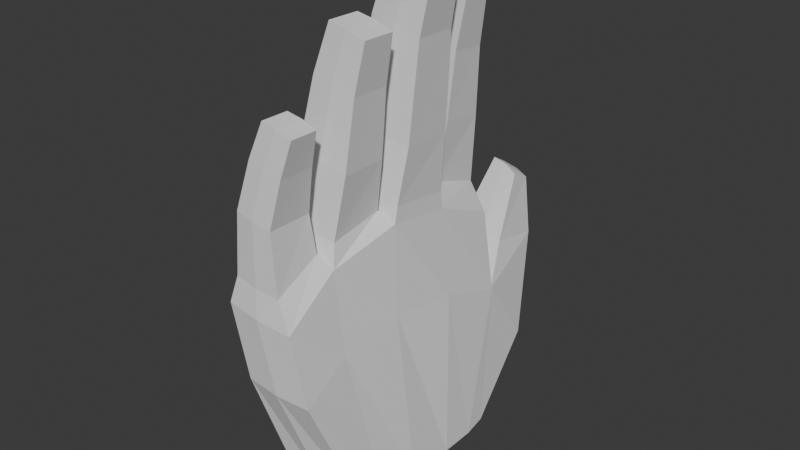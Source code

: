 # Source: hand.blend  (saved by Blender 5.1.30; exported with 4.5.12 LTS)
import bpy
from mathutils import Matrix  # noqa: F401  (used for matrix-valued properties, if any)

bpy.ops.wm.read_factory_settings(use_empty=True)
scene = bpy.context.scene
scene.name = 'Scene'

# ---- world
world_world = bpy.data.worlds.new('World'); scene.world = world_world
world_world.use_nodes = True; world_world.node_tree.nodes.clear()
_N = world_world.node_tree.nodes; _L = world_world.node_tree.links
n0 = _N.new('ShaderNodeOutputWorld'); n0.name = 'World Output'; n0.location = (200, 100)
n1 = _N.new('ShaderNodeBackground'); n1.name = 'Background'; n1.location = (-200, 100)
n1.inputs[0].default_value = (0.05088, 0.05088, 0.05088, 1.0)
_L.new(n1.outputs[0], n0.inputs[0])
n0.is_active_output = True
world_world.color = (0.05088, 0.05088, 0.05088)
world_world.sun_shadow_jitter_overblur = 0.0

# ---- meshes
me_cube_002 = bpy.data.meshes.new('Cube.002')
me_cube_002.from_pydata([(-0.2636, -0.6626, -0.9088), (-0.5393, -0.9593, 0.6496), (-0.242, 0.6594, -1.057), (-0.429, 1.008, 0.8114), (0.2429, -0.5451, -0.9237), (0.006504, -0.9591, 0.5912), (0.2472, 0.7197, -1.047), (0.1207, 1.007, 0.7818), (-0.2516, 0.4237, -1.052), (-0.2516, 0.02617, -0.9993), (-0.2516, -0.3714, -0.9468), (-0.5644, -0.5008, 0.9649), (-0.4662, 0.006037, 1.114), (-0.4545, 0.5017, 1.038), (0.2422, -0.3182, -0.9557), (0.2522, 0.02617, -0.9993), (0.2473, 0.4383, -1.05), (0.1042, 0.5022, 0.9924), (0.08988, 0.001036, 1.058), (-0.01222, -0.5051, 0.8844), (-0.4304, -0.928, 0.06292), (-0.3408, 1.007, 0.1452), (0.2204, 1.005, 0.146), (0.1196, -0.9275, 0.04398), (0.1873, 0.5, 0.3086), (0.106, 0.003976, 0.3465), (0.07137, -0.5, 0.2302), (-0.5595, -0.5086, 0.3207), (-0.6012, 0.01951, 0.4278), (-0.5217, 0.5155, 0.3694), (-0.3333, 1.404, -0.4218), (-0.2689, 0.8225, -1.031), (0.2363, 0.8998, -1.018), (0.2225, 1.406, -0.4204), (-0.3384, 0.991, 0.1558), (0.2175, 0.9908, 0.153), (-0.3282, 1.412, -0.4167), (0.2184, 1.411, -0.4168), (-0.2715, 1.22, 0.4395), (0.1157, 1.232, 0.4429), (-0.2717, 1.642, 0.3507), (0.1099, 1.65, 0.3558), (-0.1657, 1.527, 0.9731), (0.06019, 1.484, 0.9065), (-0.1886, 1.691, 0.8809), (0.05441, 1.654, 0.8242), (-0.3936, 0.5657, 1.192), (-0.3825, 0.9741, 1.049), (0.006877, 0.9745, 1.016), (-0.00103, 0.5651, 1.152), (-0.344, 0.6139, 1.677), (-0.3486, 0.957, 1.618), (0.04671, 0.9567, 1.55), (0.05165, 0.6138, 1.606), (-0.1047, 0.6552, 2.563), (-0.1081, 0.8915, 2.551), (0.1536, 0.8914, 2.484), (0.1567, 0.6553, 2.496), (-0.3937, 0.02968, 1.224), (-0.3824, 0.5003, 1.171), (0.09727, 0.4984, 1.134), (0.08636, 0.03013, 1.181), (-0.3561, 0.0937, 1.667), (-0.3567, 0.4889, 1.658), (0.1291, 0.4885, 1.591), (0.1303, 0.09395, 1.6), (-0.06885, 0.1476, 2.867), (-0.07045, 0.4341, 2.861), (0.2706, 0.4339, 2.773), (0.2721, 0.1479, 2.779), (-0.4148, -0.4588, 1.109), (-0.3917, -0.05346, 1.195), (-0.01813, -0.05458, 1.15), (-0.04491, -0.459, 1.058), (-0.358, -0.4363, 1.633), (-0.3592, -0.07819, 1.629), (0.0486, -0.07862, 1.555), (0.04932, -0.436, 1.559), (-0.1307, -0.3573, 2.524), (-0.1315, -0.09582, 2.52), (0.1592, -0.09597, 2.445), (0.1601, -0.3571, 2.449), (-0.1138, -0.5565, 0.9915), (-0.1094, -0.9303, 0.8106), (-0.4818, -0.9304, 0.861), (-0.492, -0.5553, 1.051), (-0.1459, -0.5803, 1.29), (-0.1459, -0.931, 1.291), (-0.4393, -0.9301, 1.351), (-0.4407, -0.5815, 1.35), (0.001848, -0.6341, 1.922), (0.002364, -0.854, 1.924), (-0.2443, -0.8543, 1.989), (-0.2448, -0.6338, 1.987), (0.08772, 0.9211, 2.092), (0.09449, 0.6349, 2.121), (-0.2263, 0.6352, 2.197), (-0.2328, 0.9208, 2.167), (-0.2078, 0.4559, 2.436), (0.1882, 0.4562, 2.343), (-0.2063, 0.1258, 2.442), (0.1897, 0.1255, 2.35), (-0.2471, -0.08639, 2.158), (0.09482, -0.08612, 2.077), (-0.246, -0.3919, 2.162), (0.09587, -0.3921, 2.081), (-0.07287, -0.6087, 1.646), (-0.07219, -0.8892, 1.649), (-0.3444, -0.6091, 1.715), (-0.3437, -0.8888, 1.718), (-0.158, 1.029, 0.7973), (-0.01585, -0.6234, -0.9211), (-0.27, -0.9805, 0.6207), (-0.1761, 0.5066, 1.044), (-0.1891, -0.001966, 1.113), (-0.2866, -0.5057, 0.9518), (-0.1601, -0.9489, 0.05083), (-0.06479, 1.034, 0.1468), (-0.02102, 0.88, -1.04), (-0.05955, 1.422, -0.4358), (-0.0646, 0.9721, 0.169), (-0.05959, 1.429, -0.4228), (-0.05504, 1.209, 0.4453), (-0.06051, 1.659, 0.3491), (-0.04948, 1.509, 0.9572), (-0.06616, 1.701, 0.8455), (-0.1898, 0.9892, 1.03), (-0.1987, 0.5486, 1.174), (-0.1539, 0.9734, 1.585), (-0.1488, 0.5969, 1.643), (0.02246, 0.8982, 2.524), (0.02575, 0.6488, 2.537), (-0.1475, 0.518, 1.152), (-0.1577, 0.0111, 1.205), (-0.1175, 0.5083, 1.625), (-0.1164, 0.07401, 1.636), (0.09943, 0.4425, 2.826), (0.101, 0.1395, 2.832), (-0.2081, -0.03706, 1.173), (-0.2332, -0.4733, 1.081), (-0.1584, -0.06115, 1.593), (-0.1573, -0.4531, 1.598), (0.01345, -0.08853, 2.49), (0.0144, -0.3643, 2.494), (-0.2975, -0.9442, 0.8318), (-0.3036, -0.5377, 1.021), (-0.294, -0.9435, 1.321), (-0.2945, -0.5674, 1.32), (-0.1217, -0.8604, 1.964), (-0.1223, -0.6276, 1.962), (-0.07473, 0.9352, 2.13), (-0.06818, 0.6206, 2.158), (-0.0111, 0.109, 2.396), (-0.01264, 0.4727, 2.39), (-0.07733, -0.407, 2.122), (-0.07864, -0.07127, 2.117), (-0.2096, -0.9021, 1.684), (-0.2103, -0.5958, 1.681), (-0.02693, -0.6484, -0.9017), (-0.008543, 0.9124, -1.031), (-0.0732, -0.02786, -1.182), (-0.07668, -0.1136, -1.171), (0.07485, 0.2058, -1.213), (0.07935, 0.2751, -1.214), (-0.0005758, -0.1197, -1.172), (0.07857, -0.1132, -1.17), (-0.07036, 0.2751, -1.214), (-0.0732, 0.2058, -1.213), (-0.0732, 0.08898, -1.198), (0.07485, -0.02786, -1.182), (0.07485, 0.08898, -1.198), (-0.001517, 0.3282, -1.211), (-0.07826, 0.3229, -1.207), (0.07775, 0.3231, -1.206)], [], [(29, 13, 3, 21), (117, 110, 7, 22), (26, 19, 5, 23), (116, 112, 1, 20), (112, 5, 83, 144), (110, 3, 47, 126), (18, 17, 60, 61), (12, 11, 70, 71), (22, 7, 17, 24), (24, 17, 18, 25), (25, 18, 19, 26), (20, 1, 11, 27), (27, 11, 12, 28), (28, 12, 13, 29), (9, 28, 29, 8), (10, 27, 28, 9), (0, 20, 27, 10), (15, 25, 26, 14), (16, 24, 25, 15), (6, 22, 24, 16), (111, 116, 20, 0), (14, 26, 23, 4), (2, 21, 30, 31), (8, 29, 21, 2), (118, 119, 33, 32), (117, 22, 35, 120), (22, 6, 32, 33), (35, 37, 41, 39), (119, 30, 36, 121), (22, 33, 37, 35), (30, 21, 34, 36), (40, 38, 42, 44), (121, 36, 40, 123), (36, 34, 38, 40), (120, 35, 39, 122), (124, 43, 45, 125), (122, 39, 43, 124), (39, 41, 45, 43), (123, 40, 44, 125), (127, 49, 53, 129), (3, 13, 46, 47), (17, 7, 48, 49), (113, 17, 49, 127), (95, 94, 56, 57), (126, 47, 51, 128), (49, 48, 52, 53), (47, 46, 50, 51), (130, 55, 54, 131), (97, 96, 54, 55), (151, 95, 57, 131), (150, 97, 55, 130), (61, 60, 64, 65), (114, 18, 61, 133), (13, 12, 58, 59), (113, 13, 59, 132), (153, 98, 67, 136), (132, 59, 63, 134), (59, 58, 62, 63), (133, 61, 65, 135), (136, 67, 66, 137), (98, 100, 66, 67), (152, 101, 69, 137), (101, 99, 68, 69), (138, 71, 75, 140), (114, 12, 71, 138), (19, 18, 72, 73), (115, 19, 73, 139), (155, 102, 79, 142), (71, 70, 74, 75), (139, 73, 77, 141), (73, 72, 76, 77), (142, 79, 78, 143), (102, 104, 78, 79), (154, 105, 81, 143), (105, 103, 80, 81), (85, 84, 88, 89), (5, 19, 82, 83), (11, 1, 84, 85), (115, 11, 85, 145), (107, 106, 90, 91), (83, 82, 86, 87), (145, 85, 89, 147), (144, 83, 87, 146), (149, 93, 92, 148), (157, 108, 93, 149), (156, 107, 91, 148), (108, 109, 92, 93), (128, 51, 97, 150), (129, 53, 95, 151), (51, 50, 96, 97), (53, 52, 94, 95), (65, 64, 99, 101), (135, 65, 101, 152), (63, 62, 100, 98), (134, 63, 98, 153), (77, 76, 103, 105), (141, 77, 105, 154), (75, 74, 104, 102), (140, 75, 102, 155), (89, 88, 109, 108), (146, 87, 107, 156), (147, 89, 108, 157), (87, 86, 106, 107), (86, 147, 157, 106), (88, 146, 156, 109), (76, 140, 155, 103), (74, 141, 154, 104), (64, 134, 153, 99), (62, 135, 152, 100), (50, 129, 151, 96), (52, 128, 150, 94), (109, 156, 148, 92), (106, 157, 149, 90), (90, 149, 148, 91), (84, 144, 146, 88), (82, 145, 147, 86), (19, 115, 145, 82), (104, 154, 143, 78), (80, 142, 143, 81), (70, 139, 141, 74), (103, 155, 142, 80), (11, 115, 139, 70), (18, 114, 138, 72), (72, 138, 140, 76), (100, 152, 137, 66), (68, 136, 137, 69), (58, 133, 135, 62), (60, 132, 134, 64), (99, 153, 136, 68), (17, 113, 132, 60), (12, 114, 133, 58), (94, 150, 130, 56), (96, 151, 131, 54), (56, 130, 131, 57), (48, 126, 128, 52), (13, 113, 127, 46), (46, 127, 129, 50), (41, 123, 125, 45), (38, 122, 124, 42), (42, 124, 125, 44), (34, 120, 122, 38), (37, 121, 123, 41), (33, 119, 121, 37), (21, 117, 120, 34), (31, 30, 119, 118), (4, 23, 116, 111), (7, 110, 126, 48), (1, 112, 144, 84), (23, 5, 112, 116), (21, 3, 110, 117), (32, 6, 163, 173), (160, 168, 167, 166, 172, 171, 173, 163, 162, 170, 169, 165, 164, 161), (0, 10, 160, 161), (31, 118, 171, 172), (4, 111, 164, 165), (14, 4, 165, 169), (15, 14, 169, 170), (8, 2, 166, 167), (16, 15, 170, 162), (9, 8, 167, 168), (2, 31, 172, 166), (118, 32, 173, 171), (10, 9, 168, 160), (111, 0, 161, 164), (6, 16, 162, 163)])
_uv = me_cube_002.uv_layers.new(name='UVMap')
_uv.uv.foreach_set('vector', [0.5389, 0.1875, 0.625, 0.1875, 0.625, 0.25, 0.5389, 0.25, 0.5389, 0.3727, 0.625, 0.3727, 0.625, 0.5, 0.5389, 0.5, 0.5389, 0.6875, 0.625, 0.6875, 0.625, 0.75, 0.5389, 0.75, 0.5389, 0.8773, 0.625, 0.8773, 0.625, 1.0, 0.5389, 1.0, 0.625, 0.8773, 0.625, 0.75, 0.625, 0.75, 0.625, 0.8773, 0.625, 0.3727, 0.625, 0.25, 0.625, 0.25, 0.625, 0.3727, 0.625, 0.625, 0.625, 0.5625, 0.625, 0.5625, 0.625, 0.625, 0.625, 0.125, 0.625, 0.0625, 0.625, 0.0625, 0.625, 0.125, 0.5389, 0.5, 0.625, 0.5, 0.625, 0.5625, 0.5389, 0.5625, 0.5389, 0.5625, 0.625, 0.5625, 0.625, 0.625, 0.5389, 0.625, 0.5389, 0.625, 0.625, 0.625, 0.625, 0.6875, 0.5389, 0.6875, 0.5389, 0.0, 0.625, 0.0, 0.625, 0.0625, 0.5389, 0.0625, 0.5389, 0.0625, 0.625, 0.0625, 0.625, 0.125, 0.5389, 0.125, 0.5389, 0.125, 0.625, 0.125, 0.625, 0.1875, 0.5389, 0.1875, 0.375, 0.125, 0.5389, 0.125, 0.5389, 0.1875, 0.375, 0.1875, 0.375, 0.0625, 0.5389, 0.0625, 0.5389, 0.125, 0.375, 0.125, 0.375, 0.0, 0.5389, 0.0, 0.5389, 0.0625, 0.375, 0.0625, 0.375, 0.625, 0.5389, 0.625, 0.5389, 0.6875, 0.375, 0.6875, 0.375, 0.5625, 0.5389, 0.5625, 0.5389, 0.625, 0.375, 0.625, 0.375, 0.5, 0.5389, 0.5, 0.5389, 0.5625, 0.375, 0.5625, 0.375, 0.8773, 0.5389, 0.8773, 0.5389, 1.0, 0.375, 1.0, 0.375, 0.6875, 0.5389, 0.6875, 0.5389, 0.75, 0.375, 0.75, 0.375, 0.25, 0.5389, 0.25, 0.5389, 0.25, 0.375, 0.25, 0.375, 0.1875, 0.5389, 0.1875, 0.5389, 0.25, 0.375, 0.25, 0.375, 0.3727, 0.5389, 0.3727, 0.5389, 0.5, 0.375, 0.5, 0.5389, 0.3727, 0.5389, 0.5, 0.5389, 0.5, 0.5389, 0.3727, 0.5389, 0.5, 0.375, 0.5, 0.375, 0.5, 0.5389, 0.5, 0.5389, 0.5, 0.5389, 0.5, 0.5389, 0.5, 0.5389, 0.5, 0.5389, 0.3727, 0.5389, 0.25, 0.5389, 0.25, 0.5389, 0.3727, 0.5389, 0.5, 0.5389, 0.5, 0.5389, 0.5, 0.5389, 0.5, 0.5389, 0.25, 0.5389, 0.25, 0.5389, 0.25, 0.5389, 0.25, 0.5389, 0.25, 0.5389, 0.25, 0.5389, 0.25, 0.5389, 0.25, 0.5389, 0.3727, 0.5389, 0.25, 0.5389, 0.25, 0.5389, 0.3727, 0.5389, 0.25, 0.5389, 0.25, 0.5389, 0.25, 0.5389, 0.25, 0.5389, 0.3727, 0.5389, 0.5, 0.5389, 0.5, 0.5389, 0.3727, 0.5389, 0.3727, 0.5389, 0.5, 0.5389, 0.5, 0.5389, 0.3727, 0.5389, 0.3727, 0.5389, 0.5, 0.5389, 0.5, 0.5389, 0.3727, 0.5389, 0.5, 0.5389, 0.5, 0.5389, 0.5, 0.5389, 0.5, 0.5389, 0.3727, 0.5389, 0.25, 0.5389, 0.25, 0.5389, 0.3727, 0.7523, 0.5625, 0.625, 0.5625, 0.625, 0.5625, 0.7523, 0.5625, 0.625, 0.25, 0.625, 0.1875, 0.625, 0.1875, 0.625, 0.25, 0.625, 0.5625, 0.625, 0.5, 0.625, 0.5, 0.625, 0.5625, 0.7523, 0.5625, 0.625, 0.5625, 0.625, 0.5625, 0.7523, 0.5625, 0.625, 0.5625, 0.625, 0.5, 0.625, 0.5, 0.625, 0.5625, 0.625, 0.3727, 0.625, 0.25, 0.625, 0.25, 0.625, 0.3727, 0.625, 0.5625, 0.625, 0.5, 0.625, 0.5, 0.625, 0.5625, 0.625, 0.25, 0.625, 0.1875, 0.625, 0.1875, 0.625, 0.25, 0.7523, 0.5, 0.875, 0.5, 0.875, 0.5625, 0.7523, 0.5625, 0.625, 0.25, 0.625, 0.1875, 0.625, 0.1875, 0.625, 0.25, 0.7523, 0.5625, 0.625, 0.5625, 0.625, 0.5625, 0.7523, 0.5625, 0.625, 0.3727, 0.625, 0.25, 0.625, 0.25, 0.625, 0.3727, 0.625, 0.625, 0.625, 0.5625, 0.625, 0.5625, 0.625, 0.625, 0.7523, 0.625, 0.625, 0.625, 0.625, 0.625, 0.7523, 0.625, 0.625, 0.1875, 0.625, 0.125, 0.625, 0.125, 0.625, 0.1875, 0.7523, 0.5625, 0.875, 0.5625, 0.875, 0.5625, 0.7523, 0.5625, 0.7523, 0.5625, 0.875, 0.5625, 0.875, 0.5625, 0.7523, 0.5625, 0.7523, 0.5625, 0.875, 0.5625, 0.875, 0.5625, 0.7523, 0.5625, 0.625, 0.1875, 0.625, 0.125, 0.625, 0.125, 0.625, 0.1875, 0.7523, 0.625, 0.625, 0.625, 0.625, 0.625, 0.7523, 0.625, 0.7523, 0.5625, 0.875, 0.5625, 0.875, 0.625, 0.7523, 0.625, 0.625, 0.1875, 0.625, 0.125, 0.625, 0.125, 0.625, 0.1875, 0.7523, 0.625, 0.625, 0.625, 0.625, 0.625, 0.7523, 0.625, 0.625, 0.625, 0.625, 0.5625, 0.625, 0.5625, 0.625, 0.625, 0.7523, 0.625, 0.875, 0.625, 0.875, 0.625, 0.7523, 0.625, 0.7523, 0.625, 0.875, 0.625, 0.875, 0.625, 0.7523, 0.625, 0.625, 0.6875, 0.625, 0.625, 0.625, 0.625, 0.625, 0.6875, 0.7523, 0.6875, 0.625, 0.6875, 0.625, 0.6875, 0.7523, 0.6875, 0.7523, 0.625, 0.875, 0.625, 0.875, 0.625, 0.7523, 0.625, 0.625, 0.125, 0.625, 0.0625, 0.625, 0.0625, 0.625, 0.125, 0.7523, 0.6875, 0.625, 0.6875, 0.625, 0.6875, 0.7523, 0.6875, 0.625, 0.6875, 0.625, 0.625, 0.625, 0.625, 0.625, 0.6875, 0.7523, 0.625, 0.875, 0.625, 0.875, 0.6875, 0.7523, 0.6875, 0.625, 0.125, 0.625, 0.0625, 0.625, 0.0625, 0.625, 0.125, 0.7523, 0.6875, 0.625, 0.6875, 0.625, 0.6875, 0.7523, 0.6875, 0.625, 0.6875, 0.625, 0.625, 0.625, 0.625, 0.625, 0.6875, 0.625, 0.0625, 0.625, 0.0, 0.625, 0.0, 0.625, 0.0625, 0.625, 0.75, 0.625, 0.6875, 0.625, 0.6875, 0.625, 0.75, 0.625, 0.0625, 0.625, 0.0, 0.625, 0.0, 0.625, 0.0625, 0.7523, 0.6875, 0.875, 0.6875, 0.875, 0.6875, 0.7523, 0.6875, 0.625, 0.75, 0.625, 0.6875, 0.625, 0.6875, 0.625, 0.75, 0.625, 0.75, 0.625, 0.6875, 0.625, 0.6875, 0.625, 0.75, 0.7523, 0.6875, 0.875, 0.6875, 0.875, 0.6875, 0.7523, 0.6875, 0.625, 0.8773, 0.625, 0.75, 0.625, 0.75, 0.625, 0.8773, 0.7523, 0.6875, 0.875, 0.6875, 0.625, 0.0, 0.625, 0.3681, 0.7523, 0.6875, 0.875, 0.6875, 0.875, 0.6875, 0.7523, 0.6875, 0.625, 0.8773, 0.625, 0.75, 0.625, 0.75, 0.625, 0.8773, 0.625, 0.0625, 0.625, 0.0, 0.625, 0.0, 0.625, 0.0625, 0.625, 0.3727, 0.625, 0.25, 0.625, 0.25, 0.625, 0.3727, 0.7523, 0.5625, 0.625, 0.5625, 0.625, 0.5625, 0.7523, 0.5625, 0.625, 0.25, 0.625, 0.1875, 0.625, 0.1875, 0.625, 0.25, 0.625, 0.5625, 0.625, 0.5, 0.625, 0.5, 0.625, 0.5625, 0.625, 0.625, 0.625, 0.5625, 0.625, 0.5625, 0.625, 0.625, 0.7523, 0.625, 0.625, 0.625, 0.625, 0.625, 0.7523, 0.625, 0.625, 0.1875, 0.625, 0.125, 0.625, 0.125, 0.625, 0.1875, 0.7523, 0.5625, 0.875, 0.5625, 0.875, 0.5625, 0.7523, 0.5625, 0.625, 0.6875, 0.625, 0.625, 0.625, 0.625, 0.625, 0.6875, 0.7523, 0.6875, 0.625, 0.6875, 0.625, 0.6875, 0.7523, 0.6875, 0.625, 0.125, 0.625, 0.0625, 0.625, 0.0625, 0.625, 0.125, 0.7523, 0.625, 0.875, 0.625, 0.875, 0.625, 0.7523, 0.625, 0.625, 0.0625, 0.625, 0.0, 0.625, 0.0, 0.625, 0.0625, 0.625, 0.8773, 0.625, 0.75, 0.625, 0.75, 0.625, 0.8773, 0.7523, 0.6875, 0.875, 0.6875, 0.875, 0.6875, 0.7523, 0.6875, 0.625, 0.75, 0.625, 0.6875, 0.625, 0.6875, 0.625, 0.75, 0.625, 0.6875, 0.7523, 0.6875, 0.7523, 0.6875, 0.625, 0.6875, 0.625, 1.0, 0.625, 0.8773, 0.625, 0.8773, 0.625, 1.0, 0.625, 0.625, 0.7523, 0.625, 0.7523, 0.625, 0.625, 0.625, 0.875, 0.6875, 0.7523, 0.6875, 0.7523, 0.6875, 0.875, 0.6875, 0.625, 0.5625, 0.7523, 0.5625, 0.7523, 0.5625, 0.625, 0.5625, 0.875, 0.625, 0.7523, 0.625, 0.7523, 0.625, 0.875, 0.625, 0.875, 0.5625, 0.7523, 0.5625, 0.7523, 0.5625, 0.875, 0.5625, 0.625, 0.5, 0.625, 0.3727, 0.625, 0.3727, 0.625, 0.5, 0.625, 1.0, 0.625, 0.8773, 0.625, 0.8773, 0.625, 1.0, 0.625, 0.6875, 0.7523, 0.6875, 0.7523, 0.6875, 0.625, 0.6875, 0.625, 0.6875, 0.7523, 0.6875, 0.625, 0.3681, 0.625, 0.75, 0.625, 1.0, 0.625, 0.8773, 0.625, 0.8773, 0.625, 1.0, 0.625, 0.6875, 0.7523, 0.6875, 0.7523, 0.6875, 0.625, 0.6875, 0.625, 0.6875, 0.7523, 0.6875, 0.7523, 0.6875, 0.625, 0.6875, 0.875, 0.6875, 0.7523, 0.6875, 0.7523, 0.6875, 0.875, 0.6875, 0.625, 0.625, 0.7523, 0.625, 0.7523, 0.6875, 0.625, 0.6875, 0.875, 0.6875, 0.7523, 0.6875, 0.7523, 0.6875, 0.875, 0.6875, 0.625, 0.625, 0.7523, 0.625, 0.7523, 0.625, 0.625, 0.625, 0.875, 0.6875, 0.7523, 0.6875, 0.7523, 0.6875, 0.875, 0.6875, 0.625, 0.625, 0.7523, 0.625, 0.7523, 0.625, 0.625, 0.625, 0.625, 0.625, 0.7523, 0.625, 0.7523, 0.625, 0.625, 0.625, 0.875, 0.625, 0.7523, 0.625, 0.7523, 0.625, 0.875, 0.625, 0.625, 0.5625, 0.7523, 0.5625, 0.7523, 0.625, 0.625, 0.625, 0.875, 0.625, 0.7523, 0.625, 0.7523, 0.625, 0.875, 0.625, 0.625, 0.5625, 0.7523, 0.5625, 0.7523, 0.5625, 0.625, 0.5625, 0.625, 0.5625, 0.7523, 0.5625, 0.7523, 0.5625, 0.625, 0.5625, 0.625, 0.5625, 0.7523, 0.5625, 0.7523, 0.5625, 0.625, 0.5625, 0.875, 0.625, 0.7523, 0.625, 0.7523, 0.625, 0.875, 0.625, 0.625, 0.5, 0.625, 0.3727, 0.625, 0.3727, 0.625, 0.5, 0.875, 0.5625, 0.7523, 0.5625, 0.7523, 0.5625, 0.875, 0.5625, 0.625, 0.5, 0.7523, 0.5, 0.7523, 0.5625, 0.625, 0.5625, 0.625, 0.5, 0.625, 0.3727, 0.625, 0.3727, 0.625, 0.5, 0.875, 0.5625, 0.7523, 0.5625, 0.7523, 0.5625, 0.875, 0.5625, 0.875, 0.5625, 0.7523, 0.5625, 0.7523, 0.5625, 0.875, 0.5625, 0.5389, 0.5, 0.5389, 0.3727, 0.5389, 0.3727, 0.5389, 0.5, 0.5389, 0.25, 0.5389, 0.3727, 0.5389, 0.3727, 0.5389, 0.25, 0.5389, 0.25, 0.5389, 0.3727, 0.5389, 0.3727, 0.5389, 0.25, 0.5389, 0.25, 0.5389, 0.3727, 0.5389, 0.3727, 0.5389, 0.25, 0.5389, 0.5, 0.5389, 0.3727, 0.5389, 0.3727, 0.5389, 0.5, 0.5389, 0.5, 0.5389, 0.3727, 0.5389, 0.3727, 0.5389, 0.5, 0.5389, 0.25, 0.5389, 0.3727, 0.5389, 0.3727, 0.5389, 0.25, 0.375, 0.25, 0.5389, 0.25, 0.5389, 0.3727, 0.375, 0.3727, 0.375, 0.75, 0.5389, 0.75, 0.5389, 0.8773, 0.375, 0.8773, 0.625, 0.5, 0.625, 0.3727, 0.625, 0.3727, 0.625, 0.5, 0.625, 1.0, 0.625, 0.8773, 0.625, 0.8773, 0.625, 1.0, 0.5389, 0.75, 0.625, 0.75, 0.625, 0.8773, 0.5389, 0.8773, 0.5389, 0.25, 0.625, 0.25, 0.625, 0.3727, 0.5389, 0.3727, 0.375, 0.5, 0.375, 0.5, 0.375, 0.5, 0.375, 0.5, 0.375, 0.0625, 0.375, 0.125, 0.375, 0.1875, 0.375, 0.25, 0.375, 0.25, 0.375, 0.3727, 0.375, 0.5, 0.375, 0.5, 0.375, 0.5625, 0.375, 0.625, 0.375, 0.6875, 0.375, 0.75, 0.375, 0.8773, 0.375, 1.0, 0.375, 0.0, 0.375, 0.0625, 0.375, 0.0625, 0.375, 0.0, 0.375, 0.25, 0.375, 0.3727, 0.375, 0.3727, 0.375, 0.25, 0.375, 0.75, 0.375, 0.8773, 0.375, 0.8773, 0.375, 0.75, 0.375, 0.6875, 0.375, 0.75, 0.375, 0.75, 0.375, 0.6875, 0.375, 0.625, 0.375, 0.6875, 0.375, 0.6875, 0.375, 0.625, 0.375, 0.1875, 0.375, 0.25, 0.375, 0.25, 0.375, 0.1875, 0.375, 0.5625, 0.375, 0.625, 0.375, 0.625, 0.375, 0.5625, 0.375, 0.125, 0.375, 0.1875, 0.375, 0.1875, 0.375, 0.125, 0.375, 0.25, 0.375, 0.25, 0.375, 0.25, 0.375, 0.25, 0.375, 0.3727, 0.375, 0.5, 0.375, 0.5, 0.375, 0.3727, 0.375, 0.0625, 0.375, 0.125, 0.375, 0.125, 0.375, 0.0625, 0.375, 0.8773, 0.375, 1.0, 0.375, 1.0, 0.375, 0.8773, 0.375, 0.5, 0.375, 0.5625, 0.375, 0.5625, 0.375, 0.5])
me_cube_002.update()
arm_armature = bpy.data.armatures.new('Armature')  # bones are not reproduced

# ---- objects
ob_handmesh = bpy.data.objects.new('HandMesh', me_cube_002)
ob_handarmature = bpy.data.objects.new('HandArmature', arm_armature)

# ---- transforms, parenting, visibility, modifiers, constraints
ob_handmesh.parent = ob_handarmature
ob_handmesh.matrix_parent_inverse = Matrix(((8.329, -0.0, 0.0, -0.07462), (-0.0, 8.329, -0.0, -0.1635), (0.0, -0.0, 8.329, 1.088), (-0.0, 0.0, -0.0, 1.0)))
ob_handmesh.location = (0.0, 0.0, 0.0)
ob_handmesh.scale = (0.125, 0.125, 0.125)
_vg = ob_handmesh.vertex_groups.new(name='Hand')
for _i, _w in zip([0, 1, 2, 3, 4, 5, 6, 7, 8, 9, 10, 11, 12, 13, 14, 15, 16, 17, 18, 19, 20, 21, 22, 23, 24, 25, 26, 27, 28, 29, 30, 31, 32, 33, 34, 35, 36, 37, 60, 111, 112, 116, 117, 118, 119, 120, 121, 158, 160, 161, 162, 163, 164, 165, 166, 167, 168, 169, 170, 171, 172, 173], [0.8495, 0.01827, 0.6517, 0.05441, 0.8999, 0.1053, 0.4545, 0.02683, 0.8848, 0.9761, 0.9094, 0.00915, 0.05593, 0.06028, 0.9453, 0.9753, 0.8225, 0.07349, 0.05852, 0.07286, 0.2549, 0.1966, 0.2106, 0.3832, 0.7415, 0.9273, 0.6836, 0.2809, 0.8101, 0.7441, 0.04638, 0.4604, 0.2841, 0.05223, 0.1873, 0.1973, 0.04228, 0.05059, 0.002851, 0.8776, 0.0258, 0.2874, 0.1182, 0.3051, 0.01124, 0.09631, 0.006444, 1.0, 0.9909, 0.9804, 0.9831, 0.9558, 0.9951, 0.9891, 0.9723, 0.9767, 0.9964, 0.9934, 0.9926, 0.9396, 0.9418, 0.9275]): _vg.add([_i], _w, 'REPLACE')
_vg = ob_handmesh.vertex_groups.new(name='Pinky')
for _i, _w in zip([0, 1, 4, 5, 10, 11, 14, 19, 20, 23, 26, 27, 28, 70, 73, 82, 83, 84, 85, 86, 87, 88, 89, 106, 111, 112, 115, 116, 139, 144, 145, 146, 147], [0.1452, 0.8874, 0.08959, 0.8093, 0.08257, 0.3003, 0.03692, 0.2423, 0.7499, 0.5827, 0.2368, 0.6165, 0.08725, 0.07388, 0.06916, 0.6559, 0.8691, 0.8926, 0.6451, 0.6368, 0.08805, 0.04621, 0.1147, 0.03674, 0.1157, 0.9224, 0.4043, 0.6998, 0.08491, 0.9256, 0.6601, 0.03064, 0.2153]): _vg.add([_i], _w, 'REPLACE')
_vg = ob_handmesh.vertex_groups.new(name='PinkyCenter')
for _i, _w in zip([11, 82, 83, 84, 85, 86, 87, 88, 89, 91, 92, 106, 107, 108, 109, 115, 144, 145, 146, 147, 148, 156, 157], [0.01911, 0.0419, 0.05578, 0.05363, 0.1178, 0.2505, 0.877, 0.9115, 0.782, 0.06285, 0.05553, 0.07993, 0.4719, 0.1087, 0.4781, 0.0527, 0.04565, 0.08857, 0.9344, 0.6843, 0.02921, 0.4938, 0.06063]): _vg.add([_i], _w, 'REPLACE')
_vg = ob_handmesh.vertex_groups.new(name='PinkyTip')
for _i, _w in zip([86, 87, 88, 89, 90, 91, 92, 93, 106, 107, 108, 109, 147, 148, 149, 156, 157], [0.07202, 0.008364, 0.01605, 0.07591, 0.9767, 0.9356, 0.944, 0.9835, 0.8738, 0.5222, 0.8789, 0.5196, 0.07245, 0.9599, 0.9904, 0.5049, 0.9197]): _vg.add([_i], _w, 'REPLACE')
_vg = ob_handmesh.vertex_groups.new(name='Ring')
for _i, _w in zip([1, 5, 11, 12, 18, 19, 26, 27, 58, 61, 70, 71, 72, 73, 74, 75, 76, 77, 82, 83, 84, 85, 86, 102, 103, 105, 114, 115, 133, 138, 139, 140, 141, 145, 147, 155], [0.05672, 0.06378, 0.5728, 0.236, 0.1973, 0.6173, 0.05976, 0.08694, 0.09407, 0.08064, 0.8436, 0.7401, 0.7074, 0.8543, 0.52, 0.8799, 0.896, 0.844, 0.2442, 0.04104, 0.02948, 0.1984, 0.02048, 0.01946, 0.05408, 0.04923, 0.4302, 0.5015, 0.135, 0.7546, 0.8595, 0.9235, 0.525, 0.2243, 0.0009291, 0.01311]): _vg.add([_i], _w, 'REPLACE')
_vg = ob_handmesh.vertex_groups.new(name='RingCenter')
for _i, _w in zip([70, 74, 75, 77, 141], [0.0009843, 0.4547, 0.05371, 0.09762, 0.4565]): _vg.add([_i], _w, 'REPLACE')
_vg = ob_handmesh.vertex_groups.new(name='RingTip')
for _i, _w in zip([75, 76, 77, 78, 79, 80, 81, 102, 103, 104, 105, 140, 142, 143, 154, 155], [0.05027, 0.06069, 0.04616, 0.991, 0.9889, 0.991, 0.9793, 0.961, 0.9423, 0.9589, 0.9395, 0.04567, 0.9955, 0.985, 0.9647, 0.9668]): _vg.add([_i], _w, 'REPLACE')
_vg = ob_handmesh.vertex_groups.new(name='Middle')
for _i, _w in zip([7, 11, 12, 13, 17, 18, 19, 24, 28, 46, 48, 49, 58, 59, 60, 61, 62, 63, 64, 65, 70, 71, 72, 73, 99, 101, 113, 114, 127, 132, 133, 134, 135, 138], [0.08278, 0.04874, 0.6303, 0.2139, 0.6745, 0.7048, 0.04289, 0.06266, 0.02336, 0.06575, 0.02448, 0.1278, 0.8372, 0.6982, 0.8443, 0.8713, 0.904, 0.5321, 0.8562, 0.9346, 0.01934, 0.2029, 0.2473, 0.02565, 0.03155, 0.0273, 0.5247, 0.5422, 0.1063, 0.7924, 0.8456, 0.5322, 0.9586, 0.2231]): _vg.add([_i], _w, 'REPLACE')
_vg = ob_handmesh.vertex_groups.new(name='MiddleCenter')
for _i, _w in zip([59, 62, 63, 64, 67, 98, 100, 132, 134, 153], [0.03603, 0.05478, 0.4458, 0.09588, 0.01721, 0.4115, 0.03113, 0.02646, 0.4491, 0.08045]): _vg.add([_i], _w, 'REPLACE')
_vg = ob_handmesh.vertex_groups.new(name='MiddleTip')
for _i, _w in zip([62, 64, 65, 66, 67, 68, 69, 98, 99, 100, 101, 135, 136, 137, 152, 153], [0.01174, 0.02376, 0.03036, 0.9917, 0.9649, 0.9904, 0.9956, 0.5786, 0.9353, 0.9405, 0.9563, 0.000687, 0.9883, 0.998, 0.9768, 0.9046]): _vg.add([_i], _w, 'REPLACE')
_vg = ob_handmesh.vertex_groups.new(name='Pointer')
for _i, _w in zip([3, 7, 12, 13, 17, 21, 22, 24, 29, 34, 35, 46, 47, 48, 49, 50, 51, 52, 53, 58, 59, 60, 94, 110, 113, 117, 120, 126, 127, 128, 129, 132], [0.8797, 0.774, 0.04846, 0.6641, 0.2187, 0.1209, 0.117, 0.04129, 0.09872, 0.1166, 0.1112, 0.8292, 0.9542, 0.9209, 0.7984, 0.1382, 0.7412, 0.7862, 0.1099, 0.008376, 0.2136, 0.09278, 0.01187, 0.9016, 0.4084, 0.2438, 0.1477, 0.9572, 0.8189, 0.5577, 0.04499, 0.1437]): _vg.add([_i], _w, 'REPLACE')
_vg = ob_handmesh.vertex_groups.new(name='PointerCenter')
for _i, _w in zip([46, 49, 50, 51, 52, 53, 55, 56, 94, 95, 96, 97, 113, 127, 128, 129, 130, 150, 151], [0.07632, 0.05432, 0.8105, 0.2397, 0.1998, 0.8527, 0.05067, 0.0677, 0.8128, 0.1075, 0.09351, 0.4985, 0.003656, 0.06061, 0.4369, 0.9212, 0.03903, 0.8434, 0.02362]): _vg.add([_i], _w, 'REPLACE')
_vg = ob_handmesh.vertex_groups.new(name='PointerTip')
for _i, _w in zip([50, 53, 54, 55, 56, 57, 94, 95, 96, 97, 129, 130, 131, 150, 151], [0.04135, 0.01094, 0.9902, 0.9475, 0.9298, 0.9852, 0.156, 0.8861, 0.906, 0.4808, 0.00475, 0.9542, 0.9949, 0.138, 0.9616]): _vg.add([_i], _w, 'REPLACE')
_vg = ob_handmesh.vertex_groups.new(name='Thumb')
for _i, _w in zip([2, 6, 8, 16, 21, 22, 24, 29, 30, 31, 32, 33, 34, 35, 36, 37, 117, 118, 119, 120, 121, 159, 163, 171, 172, 173], [0.3163, 0.5146, 0.09755, 0.1617, 0.1563, 0.1467, 0.01735, 0.003206, 0.853, 0.5039, 0.6789, 0.8349, 0.1373, 0.1303, 0.8523, 0.835, 0.08607, 0.6669, 0.9003, 0.06896, 0.895, 1.0, 0.02996, 0.05541, 0.05134, 0.06744]): _vg.add([_i], _w, 'REPLACE')
_vg = ob_handmesh.vertex_groups.new(name='ThumbCenter')
for _i, _w in zip([3, 7, 21, 22, 24, 29, 30, 31, 32, 33, 34, 35, 36, 37, 38, 39, 40, 41, 43, 44, 45, 110, 117, 119, 120, 121, 122, 123, 125], [0.01162, 0.0754, 0.4935, 0.5148, 0.1048, 0.08043, 0.06562, 9.179e-05, 0.006896, 0.0897, 0.5257, 0.5492, 0.06638, 0.09114, 0.857, 0.874, 0.5086, 0.8233, 0.04028, 0.016, 0.05062, 0.03253, 0.5302, 0.04264, 0.6661, 0.05047, 0.9039, 0.5314, 0.004742]): _vg.add([_i], _w, 'REPLACE')
_vg = ob_handmesh.vertex_groups.new(name='ThumbTip')
for _i, _w in zip([38, 39, 40, 41, 42, 43, 44, 45, 122, 123, 124, 125], [0.08858, 0.06759, 0.4734, 0.1474, 0.9813, 0.9525, 0.9657, 0.9474, 0.05869, 0.4562, 0.9896, 0.9718]): _vg.add([_i], _w, 'REPLACE')
_m = ob_handmesh.modifiers.new('Armature', 'ARMATURE')
_m.object = ob_handarmature
ob_handarmature.location = (0.008959, 0.01962, -0.1306)
ob_handarmature.scale = (0.1201, 0.1201, 0.1201)
ob_handarmature.show_in_front = True

# ---- collection membership
scene.collection.objects.link(ob_handmesh)
scene.collection.objects.link(ob_handarmature)

# ---- scene / render settings (as saved in the file)
scene.frame_start = 1; scene.frame_end = 250; scene.frame_set(55)
scene.render.engine = 'BLENDER_EEVEE_NEXT'
scene.render.bake_bias = 0.0
scene.render.bake_samples = 0
scene.cycles.sampling_pattern = 'TABULATED_SOBOL'
scene.eevee.use_volume_custom_range = False
bpy.context.view_layer.update()

# ---- added for rendering (the .blend has no active camera and no usable light): camera, sun
cam_auto = bpy.data.cameras.new('AutoCamera')
cam_auto.lens = 50.0
cam_auto.sensor_width = 36.0
cam_auto.clip_end = 1000.0
ob_auto_camera = bpy.data.objects.new('AutoCamera', cam_auto)
scene.collection.objects.link(ob_auto_camera)
ob_auto_camera.location = (0.551801, -0.64196, 0.561708)
ob_auto_camera.rotation_euler = (1.09748, -7.21219e-08, 0.694738)
scene.camera = ob_auto_camera
light_auto_sun = bpy.data.lights.new('AutoSun', 'SUN')
light_auto_sun.energy = 3.0
light_auto_sun.angle = 0.0523599
ob_auto_sun = bpy.data.objects.new('AutoSun', light_auto_sun)
scene.collection.objects.link(ob_auto_sun)
ob_auto_sun.rotation_euler = (0.872665, 0.174533, 0.523599)
bpy.context.view_layer.update()

